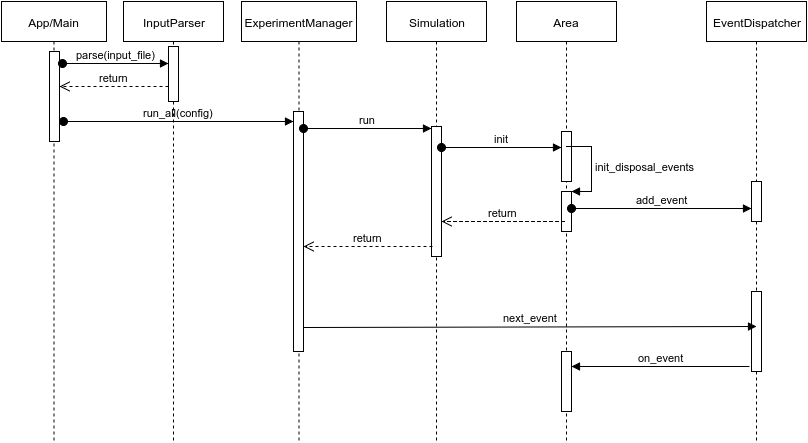

The diagram above was exported from draw.io. Its source (the exported page's mxGraphModel, read from the mxfile embedded in the PNG):
<mxGraphModel dx="1424" dy="735" grid="1" gridSize="10" guides="1" tooltips="1" connect="1" arrows="1" fold="1" page="1" pageScale="1" pageWidth="850" pageHeight="1100" background="#ffffff" math="0" shadow="0">
  <root>
    <mxCell id="0" />
    <mxCell id="1" parent="0" />
    <mxCell id="2" value="App/Main" style="shape=umlLifeline;perimeter=lifelinePerimeter;whiteSpace=wrap;html=1;container=1;collapsible=0;recursiveResize=0;outlineConnect=0;" vertex="1" parent="1">
      <mxGeometry x="28" y="460" width="105" height="440" as="geometry" />
    </mxCell>
    <mxCell id="3" value="" style="html=1;points=[];perimeter=orthogonalPerimeter;" vertex="1" parent="2">
      <mxGeometry x="48" y="50" width="10" height="90" as="geometry" />
    </mxCell>
    <mxCell id="4" value="" style="html=1;points=[];perimeter=orthogonalPerimeter;" vertex="1" parent="1">
      <mxGeometry x="76" y="510" width="10" height="90" as="geometry" />
    </mxCell>
    <mxCell id="5" value="ExperimentManager" style="shape=umlLifeline;perimeter=lifelinePerimeter;whiteSpace=wrap;html=1;container=1;collapsible=0;recursiveResize=0;outlineConnect=0;" vertex="1" parent="1">
      <mxGeometry x="268" y="460" width="115" height="440" as="geometry" />
    </mxCell>
    <mxCell id="6" value="" style="html=1;points=[];perimeter=orthogonalPerimeter;" vertex="1" parent="5">
      <mxGeometry x="52" y="110" width="10" height="240" as="geometry" />
    </mxCell>
    <mxCell id="7" value="" style="html=1;points=[];perimeter=orthogonalPerimeter;" vertex="1" parent="1">
      <mxGeometry x="320" y="570" width="10" height="240" as="geometry" />
    </mxCell>
    <mxCell id="8" value="Simulation" style="shape=umlLifeline;perimeter=lifelinePerimeter;whiteSpace=wrap;html=1;container=1;collapsible=0;recursiveResize=0;outlineConnect=0;" vertex="1" parent="1">
      <mxGeometry x="413" y="460" width="100" height="440" as="geometry" />
    </mxCell>
    <mxCell id="9" value="" style="html=1;points=[];perimeter=orthogonalPerimeter;" vertex="1" parent="8">
      <mxGeometry x="45" y="125" width="10" height="130" as="geometry" />
    </mxCell>
    <mxCell id="10" value="" style="html=1;points=[];perimeter=orthogonalPerimeter;" vertex="1" parent="1">
      <mxGeometry x="458" y="585" width="10" height="130" as="geometry" />
    </mxCell>
    <mxCell id="11" value="Area" style="shape=umlLifeline;perimeter=lifelinePerimeter;whiteSpace=wrap;html=1;container=1;collapsible=0;recursiveResize=0;outlineConnect=0;" vertex="1" parent="1">
      <mxGeometry x="543" y="460" width="100" height="440" as="geometry" />
    </mxCell>
    <mxCell id="12" value="" style="html=1;points=[];perimeter=orthogonalPerimeter;" vertex="1" parent="11">
      <mxGeometry x="45" y="130" width="10" height="50" as="geometry" />
    </mxCell>
    <mxCell id="13" value="" style="html=1;points=[];perimeter=orthogonalPerimeter;" vertex="1" parent="11">
      <mxGeometry x="45" y="190" width="10" height="40" as="geometry" />
    </mxCell>
    <mxCell id="14" value="init_disposal_events" style="edgeStyle=orthogonalEdgeStyle;html=1;align=left;spacingLeft=2;endArrow=block;rounded=0;entryX=1;entryY=0;" edge="1" parent="11" target="17">
      <mxGeometry relative="1" as="geometry">
        <mxPoint x="50" y="145" as="sourcePoint" />
        <Array as="points">
          <mxPoint x="75" y="145" />
        </Array>
      </mxGeometry>
    </mxCell>
    <mxCell id="15" value="" style="html=1;points=[];perimeter=orthogonalPerimeter;" vertex="1" parent="11">
      <mxGeometry x="45" y="350" width="10" height="60" as="geometry" />
    </mxCell>
    <mxCell id="16" value="" style="html=1;points=[];perimeter=orthogonalPerimeter;" vertex="1" parent="1">
      <mxGeometry x="588" y="590" width="10" height="50" as="geometry" />
    </mxCell>
    <mxCell id="17" value="" style="html=1;points=[];perimeter=orthogonalPerimeter;" vertex="1" parent="1">
      <mxGeometry x="588" y="650" width="10" height="40" as="geometry" />
    </mxCell>
    <mxCell id="18" value="init_disposal_events" style="edgeStyle=orthogonalEdgeStyle;html=1;align=left;spacingLeft=2;endArrow=block;rounded=0;entryX=1;entryY=0;" edge="1" target="17" parent="1">
      <mxGeometry x="593" y="605" as="geometry">
        <mxPoint x="593" y="605" as="sourcePoint" />
        <Array as="points">
          <mxPoint x="618" y="605" />
        </Array>
      </mxGeometry>
    </mxCell>
    <mxCell id="19" value="" style="html=1;points=[];perimeter=orthogonalPerimeter;" vertex="1" parent="1">
      <mxGeometry x="588" y="810" width="10" height="60" as="geometry" />
    </mxCell>
    <mxCell id="20" value="run_all(config)" style="html=1;verticalAlign=bottom;startArrow=oval;endArrow=block;startSize=8;" edge="1" target="7" parent="1">
      <mxGeometry x="90" y="580" as="geometry">
        <mxPoint x="90" y="580" as="sourcePoint" />
        <mxPoint x="300" y="580" as="targetPoint" />
      </mxGeometry>
    </mxCell>
    <mxCell id="21" value="run" style="html=1;verticalAlign=bottom;startArrow=oval;endArrow=block;startSize=8;exitX=0.955;exitY=0.07;exitPerimeter=0;" edge="1" source="7" target="10" parent="1">
      <mxGeometry x="330" y="587" as="geometry">
        <mxPoint x="336" y="560" as="sourcePoint" />
      </mxGeometry>
    </mxCell>
    <mxCell id="22" value="init" style="html=1;verticalAlign=bottom;startArrow=oval;endArrow=block;startSize=8;exitX=0.966;exitY=0.162;exitPerimeter=0;" edge="1" source="10" target="16" parent="1">
      <mxGeometry x="468" y="606" as="geometry">
        <mxPoint x="468" y="560" as="sourcePoint" />
        <Array as="points">
          <mxPoint x="510" y="606" />
        </Array>
      </mxGeometry>
    </mxCell>
    <mxCell id="23" value="EventDispatcher" style="shape=umlLifeline;perimeter=lifelinePerimeter;whiteSpace=wrap;html=1;container=1;collapsible=0;recursiveResize=0;outlineConnect=0;" vertex="1" parent="1">
      <mxGeometry x="733" y="460" width="100" height="440" as="geometry" />
    </mxCell>
    <mxCell id="24" value="" style="html=1;points=[];perimeter=orthogonalPerimeter;" vertex="1" parent="23">
      <mxGeometry x="45" y="180" width="10" height="40" as="geometry" />
    </mxCell>
    <mxCell id="25" value="" style="html=1;points=[];perimeter=orthogonalPerimeter;" vertex="1" parent="23">
      <mxGeometry x="45" y="290" width="10" height="80" as="geometry" />
    </mxCell>
    <mxCell id="26" value="" style="html=1;points=[];perimeter=orthogonalPerimeter;" vertex="1" parent="1">
      <mxGeometry x="778" y="640" width="10" height="40" as="geometry" />
    </mxCell>
    <mxCell id="27" value="" style="html=1;points=[];perimeter=orthogonalPerimeter;" vertex="1" parent="1">
      <mxGeometry x="778" y="750" width="10" height="80" as="geometry" />
    </mxCell>
    <mxCell id="28" value="add_event" style="html=1;verticalAlign=bottom;startArrow=oval;endArrow=block;startSize=8;exitX=0.957;exitY=0.418;exitPerimeter=0;" edge="1" source="17" target="26" parent="1">
      <mxGeometry x="598" y="667" as="geometry">
        <mxPoint x="713" y="640" as="sourcePoint" />
      </mxGeometry>
    </mxCell>
    <mxCell id="29" value="on_event" style="html=1;verticalAlign=bottom;endArrow=block;exitX=-0.214;exitY=0.936;exitPerimeter=0;" edge="1" source="27" target="19" parent="1">
      <mxGeometry x="598" y="825" as="geometry">
        <mxPoint x="658" y="680" as="sourcePoint" />
        <mxPoint x="653" y="780" as="targetPoint" />
      </mxGeometry>
    </mxCell>
    <mxCell id="30" value="return" style="html=1;verticalAlign=bottom;endArrow=open;dashed=1;endSize=8;" edge="1" target="10" parent="1">
      <mxGeometry x="468" y="680" as="geometry">
        <mxPoint x="591" y="680" as="sourcePoint" />
        <mxPoint x="513" y="660" as="targetPoint" />
        <Array as="points">
          <mxPoint x="550" y="680" />
        </Array>
      </mxGeometry>
    </mxCell>
    <mxCell id="31" value="return" style="html=1;verticalAlign=bottom;endArrow=open;dashed=1;endSize=8;exitX=0.129;exitY=0.921;exitPerimeter=0;" edge="1" source="10" target="7" parent="1">
      <mxGeometry x="330" y="705" as="geometry">
        <mxPoint x="453" y="670" as="sourcePoint" />
        <mxPoint x="373" y="670" as="targetPoint" />
      </mxGeometry>
    </mxCell>
    <mxCell id="32" value="next_event" style="html=1;verticalAlign=bottom;endArrow=block;entryX=0.5;entryY=0.438;entryPerimeter=0;exitX=0.96;exitY=0.898;exitPerimeter=0;" edge="1" source="7" target="27" parent="1">
      <mxGeometry x="330" y="785" width="80" as="geometry">
        <mxPoint x="353" y="735" as="sourcePoint" />
        <mxPoint x="768" y="735" as="targetPoint" />
      </mxGeometry>
    </mxCell>
    <mxCell id="33" value="InputParser" style="shape=umlLifeline;perimeter=lifelinePerimeter;whiteSpace=wrap;html=1;container=1;collapsible=0;recursiveResize=0;outlineConnect=0;" vertex="1" parent="1">
      <mxGeometry x="150" y="460" width="100" height="440" as="geometry" />
    </mxCell>
    <mxCell id="34" value="" style="html=1;points=[];perimeter=orthogonalPerimeter;" vertex="1" parent="33">
      <mxGeometry x="45" y="45" width="10" height="55" as="geometry" />
    </mxCell>
    <mxCell id="35" value="" style="html=1;points=[];perimeter=orthogonalPerimeter;" vertex="1" parent="1">
      <mxGeometry x="195" y="505" width="10" height="55" as="geometry" />
    </mxCell>
    <mxCell id="36" value="parse(input_file)" style="html=1;verticalAlign=bottom;startArrow=oval;endArrow=block;startSize=8;exitX=1.267;exitY=0.137;exitPerimeter=0;" edge="1" source="4" target="35" parent="1">
      <mxGeometry x="89" y="522" as="geometry">
        <mxPoint x="135" y="505" as="sourcePoint" />
      </mxGeometry>
    </mxCell>
    <mxCell id="37" value="return" style="html=1;verticalAlign=bottom;endArrow=open;dashed=1;endSize=8;entryX=1.029;entryY=0.385;entryPerimeter=0;" edge="1" source="35" target="4" parent="1">
      <mxGeometry x="86" y="545" as="geometry">
        <mxPoint x="190" y="550" as="sourcePoint" />
        <mxPoint x="110" y="550" as="targetPoint" />
      </mxGeometry>
    </mxCell>
  </root>
</mxGraphModel>